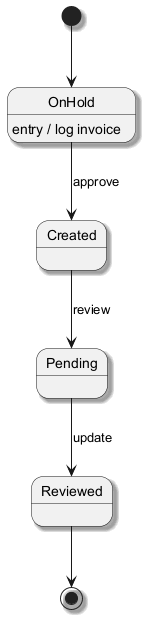

The diagram above was rendered by PlantUML. Its source (embedded in the PNG):
@startuml
skinparam backgroundColor #FFFFFF
skinparam classBackgroundColor #E8F4FA
skinparam classBorderColor #2C7DA0
skinparam shadowing true
[*] --> OnHold
OnHold --> Created : approve
OnHold : entry / log invoice
Created --> Pending : review
Pending --> Reviewed : update
Reviewed --> [*]
@enduml